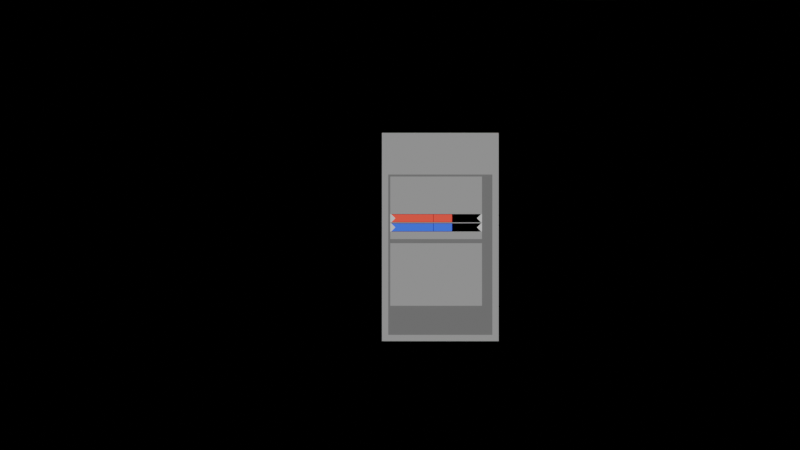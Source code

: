 # Source: UI.blend  (saved by Blender 3.0.42; exported with 4.5.12 LTS)
import bpy
from mathutils import Matrix  # noqa: F401  (used for matrix-valued properties, if any)

bpy.ops.wm.read_factory_settings(use_empty=True)
scene = bpy.context.scene
scene.name = 'Scene'

# ---- collections
col_props = bpy.data.collections.new('props'); scene.collection.children.link(col_props)
col_render = bpy.data.collections.new('render'); col_props.children.link(col_render)
col_part_window = bpy.data.collections.new('part_window'); scene.collection.children.link(col_part_window)
col_part_module = bpy.data.collections.new('part_module'); col_part_window.children.link(col_part_module)
col_bar = bpy.data.collections.new('bar'); col_part_module.children.link(col_bar)

# ---- materials (node trees are filled in below, after node groups)
mat_darkgray = bpy.data.materials.new('darkgray')
mat_darkgray.use_transparent_shadow = False
mat_darkergray = bpy.data.materials.new('darkergray')
mat_darkergray.use_transparent_shadow = False
mat_gray = bpy.data.materials.new('gray')
mat_gray.alpha_threshold = 0.0
mat_gray.use_transparent_shadow = False
mat_gray.line_color = (0.0, 0.0, 0.0, 1.0)
mat_black = bpy.data.materials.new('black')
mat_black.use_transparent_shadow = False
mat_fuel = bpy.data.materials.new('FUEL')
mat_fuel.alpha_threshold = 0.0
mat_fuel.use_transparent_shadow = False
mat_fuel.line_color = (0.0, 0.0, 0.0, 1.0)
mat_oxidizer = bpy.data.materials.new('OXIDIZER')
mat_oxidizer.alpha_threshold = 0.0
mat_oxidizer.use_transparent_shadow = False
mat_oxidizer.line_color = (0.0, 0.0, 0.0, 1.0)

# ---- material node trees
mat_darkgray.use_nodes = True; mat_darkgray.node_tree.nodes.clear()
_N = mat_darkgray.node_tree.nodes; _L = mat_darkgray.node_tree.links
n0 = _N.new('ShaderNodeOutputMaterial'); n0.name = 'Material Output'; n0.location = (300, 300)
n1 = _N.new('ShaderNodeBsdfPrincipled'); n1.name = 'Principled BSDF'; n1.location = (10, 300)
n1.distribution = 'GGX'
n1.subsurface_method = 'RANDOM_WALK_SKIN'
n1.inputs[0].default_value = (0.0, 0.0, 0.0, 1.0)
n1.inputs[3].default_value = 1.45
n1.inputs[27].default_value = (0.25, 0.25, 0.25, 1.0)
n1.inputs[28].default_value = 1.0
_L.new(n1.outputs[0], n0.inputs[0])
n0.is_active_output = True
mat_darkergray.use_nodes = True; mat_darkergray.node_tree.nodes.clear()
_N = mat_darkergray.node_tree.nodes; _L = mat_darkergray.node_tree.links
n0 = _N.new('ShaderNodeBsdfPrincipled'); n0.name = 'Principled BSDF'; n0.location = (10, 300)
n0.distribution = 'GGX'
n0.subsurface_method = 'RANDOM_WALK_SKIN'
n0.inputs[0].default_value = (0.0, 0.0, 0.0, 1.0)
n0.inputs[3].default_value = 1.45
n0.inputs[27].default_value = (0.125, 0.125, 0.125, 1.0)
n0.inputs[28].default_value = 1.0
n1 = _N.new('ShaderNodeOutputMaterial'); n1.name = 'Material Output'; n1.location = (300, 300)
_L.new(n0.outputs[0], n1.inputs[0])
n1.is_active_output = True
mat_gray.use_nodes = True; mat_gray.node_tree.nodes.clear()
_N = mat_gray.node_tree.nodes; _L = mat_gray.node_tree.links
n0 = _N.new('ShaderNodeOutputMaterial'); n0.name = 'Material Output'; n0.location = (300, 300)
n1 = _N.new('ShaderNodeBsdfPrincipled'); n1.name = 'Principled BSDF'; n1.location = (10, 300)
n1.distribution = 'GGX'
n1.subsurface_method = 'RANDOM_WALK_SKIN'
n1.inputs[0].default_value = (0.0, 0.0, 0.0, 1.0)
n1.inputs[2].default_value = 0.4
n1.inputs[3].default_value = 1.45
n1.inputs[27].default_value = (0.5029, 0.5029, 0.5029, 1.0)
n1.inputs[28].default_value = 1.0
_L.new(n1.outputs[0], n0.inputs[0])
n0.is_active_output = True
mat_black.use_nodes = True; mat_black.node_tree.nodes.clear()
_N = mat_black.node_tree.nodes; _L = mat_black.node_tree.links
n0 = _N.new('ShaderNodeBsdfPrincipled'); n0.name = 'Principled BSDF'; n0.location = (10, 300)
n0.distribution = 'GGX'
n0.subsurface_method = 'RANDOM_WALK_SKIN'
n0.inputs[0].default_value = (0.0, 0.0, 0.0, 1.0)
n0.inputs[3].default_value = 1.45
n0.inputs[27].default_value = (0.0, 0.0, 0.0, 1.0)
n0.inputs[28].default_value = 1.0
n1 = _N.new('ShaderNodeOutputMaterial'); n1.name = 'Material Output'; n1.location = (300, 300)
_L.new(n0.outputs[0], n1.inputs[0])
n1.is_active_output = True
mat_fuel.use_nodes = True; mat_fuel.node_tree.nodes.clear()
_N = mat_fuel.node_tree.nodes; _L = mat_fuel.node_tree.links
n0 = _N.new('ShaderNodeOutputMaterial'); n0.name = 'Material Output'; n0.location = (300, 300)
n1 = _N.new('ShaderNodeBsdfPrincipled'); n1.name = 'Principled BSDF'; n1.location = (10, 300)
n1.distribution = 'GGX'
n1.subsurface_method = 'RANDOM_WALK_SKIN'
n1.inputs[0].default_value = (0.0, 0.0, 0.0, 1.0)
n1.inputs[2].default_value = 0.4
n1.inputs[3].default_value = 1.45
n1.inputs[27].default_value = (1.0, 0.07819, 0.04971, 1.0)
n1.inputs[28].default_value = 1.0
_L.new(n1.outputs[0], n0.inputs[0])
n0.is_active_output = True
mat_oxidizer.use_nodes = True; mat_oxidizer.node_tree.nodes.clear()
_N = mat_oxidizer.node_tree.nodes; _L = mat_oxidizer.node_tree.links
n0 = _N.new('ShaderNodeOutputMaterial'); n0.name = 'Material Output'; n0.location = (300, 300)
n1 = _N.new('ShaderNodeBsdfPrincipled'); n1.name = 'Principled BSDF'; n1.location = (10, 300)
n1.distribution = 'GGX'
n1.subsurface_method = 'RANDOM_WALK_SKIN'
n1.inputs[0].default_value = (0.0, 0.0, 0.0, 1.0)
n1.inputs[2].default_value = 0.4
n1.inputs[3].default_value = 1.45
n1.inputs[27].default_value = (0.04971, 0.1441, 1.0, 1.0)
n1.inputs[28].default_value = 1.0
_L.new(n1.outputs[0], n0.inputs[0])
n0.is_active_output = True

# ---- world
world_world = bpy.data.worlds.new('World'); scene.world = world_world
world_world.use_nodes = True; world_world.node_tree.nodes.clear()
_N = world_world.node_tree.nodes; _L = world_world.node_tree.links
n0 = _N.new('ShaderNodeOutputWorld'); n0.name = 'World Output'; n0.location = (300, 300)
n1 = _N.new('ShaderNodeBackground'); n1.name = 'Background'; n1.location = (10, 300)
n1.inputs[0].default_value = (1.0, 1.0, 1.0, 1.0)
n1.inputs[1].default_value = 0.0
_L.new(n1.outputs[0], n0.inputs[0])
n0.is_active_output = True
world_world.color = (0.05088, 0.05088, 0.05088)
world_world.use_sun_shadow = False
world_world.sun_shadow_jitter_overblur = 0.0

# ---- cameras
cam_camera_001 = bpy.data.cameras.new('Camera.001')
cam_camera_001.type = 'ORTHO'
cam_camera_001.clip_start = 50.0
cam_camera_001.clip_end = 5555.0
cam_camera_001.ortho_scale = 1920.0

# ---- meshes
me_plane_001 = bpy.data.meshes.new('Plane.001')
me_plane_001.from_pydata([(0.0, 0.0, 1080.0), (-1000.0, 250.0, -1000.0), (-1000.0, -250.0, 2080.0), (2920.0, -250.0, -1000.0), (2920.0, 250.0, 2080.0), (2920.0, 250.0, -1000.0), (2920.0, -250.0, 2080.0), (-1000.0, 250.0, 2080.0), (1920.0, 0.0, 1080.0), (-1000.0, -250.0, -1000.0), (1920.0, 0.0, 0.0), (0.0, 0.0, 0.0)], [], [(3, 9, 1, 5), (11, 0, 2, 9), (8, 10, 3, 6), (6, 3, 5, 4), (2, 6, 4, 7), (0, 8, 6, 2), (9, 2, 7, 1), (10, 5, 1, 11), (10, 11, 9, 3), (0, 7, 4, 8), (8, 4, 5, 10), (11, 1, 7, 0)])
_uv = me_plane_001.uv_layers.new(name='UVMap')
_uv.uv.foreach_set('vector', [1.0, 0.0, 0.0, 0.0, 0.0, 0.0, 1.0, 0.0, 0.0, 0.0, 0.0, 1.0, 0.0, 1.0, 0.0, 0.0, 1.0, 1.0, 1.0, 0.0, 1.0, 0.0, 1.0, 1.0, 1.0, 1.0, 1.0, 0.0, 1.0, 0.0, 1.0, 1.0, 0.0, 1.0, 1.0, 1.0, 1.0, 1.0, 0.0, 1.0, 0.0, 1.0, 1.0, 1.0, 1.0, 1.0, 0.0, 1.0, 0.0, 0.0, 0.0, 1.0, 0.0, 1.0, 0.0, 0.0, 1.0, 0.0, 1.0, 0.0, 0.0, 0.0, 0.0, 0.0, 1.0, 0.0, 0.0, 0.0, 0.0, 0.0, 1.0, 0.0, 0.0, 1.0, 0.0, 1.0, 1.0, 1.0, 1.0, 1.0, 1.0, 1.0, 1.0, 1.0, 1.0, 0.0, 1.0, 0.0, 0.0, 0.0, 0.0, 0.0, 0.0, 1.0, 0.0, 1.0])
me_plane_001.use_remesh_fix_poles = True
me_plane_001.use_remesh_preserve_attributes = False
me_plane_001.update()
me_plane = bpy.data.meshes.new('Plane')
me_plane.from_pydata([(0.0, 0.0, 0.0), (280.0, 0.0, 0.0), (0.0, 0.0, 500.0), (280.0, 0.0, 500.0), (15.0, 0.0, 400.0), (15.0, 0.0, 15.0), (265.0, 0.0, 15.0), (265.0, 0.0, 400.0), (15.0, 10.0, 15.0), (265.0, 10.0, 15.0), (15.0, 10.0, 400.0), (265.0, 10.0, 400.0)], [], [(5, 4, 2, 0), (6, 5, 0, 1), (7, 6, 1, 3), (4, 7, 3, 2), (8, 9, 11, 10), (10, 11, 7, 4), (11, 9, 6, 7), (9, 8, 5, 6), (8, 10, 4, 5)])
me_plane.polygons.foreach_set('material_index', [0, 0, 0, 0, 1, 0, 0, 0, 0])
_uv = me_plane.uv_layers.new(name='UVMap')
_uv.uv.foreach_set('vector', [0.05357, 0.03, 0.05357, 0.97, 0.0, 1.0, 0.0, 0.0, 0.9464, 0.03, 0.05357, 0.03, 0.0, 0.0, 1.0, 0.0, 0.9464, 0.97, 0.9464, 0.03, 1.0, 0.0, 1.0, 1.0, 0.05357, 0.97, 0.9464, 0.97, 1.0, 1.0, 0.0, 1.0, 0.0, 0.0, 1.0, 0.0, 1.0, 1.0, 0.0, 1.0, 0.0, 1.0, 1.0, 1.0, 0.9464, 0.97, 0.05357, 0.97, 1.0, 1.0, 1.0, 0.0, 0.9464, 0.03, 0.9464, 0.97, 1.0, 0.0, 0.0, 0.0, 0.05357, 0.03, 0.9464, 0.03, 0.0, 0.0, 0.0, 1.0, 0.05357, 0.97, 0.05357, 0.03])
me_plane.materials.append(mat_darkgray)
me_plane.materials.append(mat_darkergray)
me_plane.use_remesh_fix_poles = True
me_plane.use_remesh_preserve_attributes = False
me_plane.update()
me_plane_002 = bpy.data.meshes.new('Plane.002')
me_plane_002.from_pydata([(0.0, 0.0, 0.0), (220.0, 0.0, 0.0), (0.0, 0.0, 150.0), (220.0, 0.0, 150.0)], [], [(0, 1, 3, 2)])
_uv = me_plane_002.uv_layers.new(name='UVMap')
_uv.uv.foreach_set('vector', [0.0, 0.0, 1.0, 0.0, 1.0, 1.0, 0.0, 1.0])
me_plane_002.materials.append(mat_darkgray)
me_plane_002.use_remesh_fix_poles = True
me_plane_002.use_remesh_preserve_attributes = False
me_plane_002.update()
me_plane_004 = bpy.data.meshes.new('Plane.004')
me_plane_004.from_pydata([(0.0, 0.0, 0.0), (220.0, 0.0, 0.0), (0.0, 0.0, 150.0), (220.0, 0.0, 150.0)], [], [(0, 1, 3, 2)])
_uv = me_plane_004.uv_layers.new(name='UVMap')
_uv.uv.foreach_set('vector', [0.0, 0.0, 1.0, 0.0, 1.0, 1.0, 0.0, 1.0])
me_plane_004.materials.append(mat_darkgray)
me_plane_004.use_remesh_fix_poles = True
me_plane_004.use_remesh_preserve_attributes = False
me_plane_004.update()
me_plane_006 = bpy.data.meshes.new('Plane.006')
me_plane_006.from_pydata([(2.0, 0.0, 0.0), (2.0, 0.0, 20.0), (218.0, 0.0, 20.0), (218.0, 0.0, 0.0), (12.0, 0.0, 10.0), (208.0, 0.0, 10.0), (0.0, 0.0, 0.0), (0.0, 0.0, 20.0), (220.0, 0.0, 20.0), (220.0, 0.0, 0.0)], [], [(5, 2, 1, 4), (3, 5, 4, 0), (5, 3, 2), (4, 1, 0), (0, 1, 7, 6), (2, 3, 9, 8)])
me_plane_006.polygons.foreach_set('material_index', [1, 1, 0, 0, 0, 0])
_uv = me_plane_006.uv_layers.new(name='UVMap')
_uv.uv.foreach_set('vector', [0.0, 0.0, 0.0, 0.0, 0.0, 0.0, 0.0, 0.0, 0.0, 0.0, 0.0, 0.0, 0.0, 0.0, 0.0, 0.0, 0.0, 0.0, 0.0, 0.0, 0.0, 0.0, 0.0, 0.0, 0.0, 0.0, 0.0, 0.0, 0.0, 0.0, 0.0, 0.0, 0.0, 0.0, 0.0, 0.0, 0.0, 0.0, 0.0, 0.0, 0.0, 0.0, 0.0, 0.0])
me_plane_006.materials.append(mat_gray)
me_plane_006.materials.append(mat_black)
me_plane_006.use_remesh_fix_poles = True
me_plane_006.use_remesh_preserve_attributes = False
me_plane_006.update()
me_plane_007 = bpy.data.meshes.new('Plane.007')
me_plane_007.from_pydata([(103.0, 0.0, 0.0), (147.0, 0.0, 0.0), (103.0, 0.0, 18.0), (147.0, 0.0, 18.0), (103.0, 0.0, 9.0), (147.0, 0.0, 9.0), (2.0, 0.0, 0.0), (102.0, 0.0, 0.0), (2.0, 0.0, 18.0), (102.0, 0.0, 18.0), (11.0, 0.0, 9.0), (102.0, 0.0, 9.0)], [], [(4, 5, 3, 2), (0, 1, 5, 4), (10, 11, 9, 8), (6, 7, 11, 10)])
_uv = me_plane_007.uv_layers.new(name='UVMap')
_uv.uv.foreach_set('vector', [0.0, 0.5, 1.0, 0.5, 1.0, 1.0, 0.0, 1.0, 0.0, 0.0, 1.0, 0.0, 1.0, 0.5, 0.0, 0.5, 0.0, 0.5, 1.0, 0.5, 1.0, 1.0, 0.0, 1.0, 0.0, 0.0, 1.0, 0.0, 1.0, 0.5, 0.0, 0.5])
me_plane_007.materials.append(mat_fuel)
me_plane_007.use_remesh_fix_poles = True
me_plane_007.use_remesh_preserve_attributes = False
me_plane_007.update()
me_plane_010 = bpy.data.meshes.new('Plane.010')
me_plane_010.from_pydata([(2.0, 0.0, 0.0), (2.0, 0.0, 20.0), (218.0, 0.0, 20.0), (218.0, 0.0, 0.0), (12.0, 0.0, 10.0), (208.0, 0.0, 10.0), (0.0, 0.0, 0.0), (0.0, 0.0, 20.0), (220.0, 0.0, 20.0), (220.0, 0.0, 0.0)], [], [(5, 2, 1, 4), (3, 5, 4, 0), (5, 3, 2), (4, 1, 0), (0, 1, 7, 6), (2, 3, 9, 8)])
me_plane_010.polygons.foreach_set('material_index', [1, 1, 0, 0, 0, 0])
_uv = me_plane_010.uv_layers.new(name='UVMap')
_uv.uv.foreach_set('vector', [0.0, 0.0, 0.0, 0.0, 0.0, 0.0, 0.0, 0.0, 0.0, 0.0, 0.0, 0.0, 0.0, 0.0, 0.0, 0.0, 0.0, 0.0, 0.0, 0.0, 0.0, 0.0, 0.0, 0.0, 0.0, 0.0, 0.0, 0.0, 0.0, 0.0, 0.0, 0.0, 0.0, 0.0, 0.0, 0.0, 0.0, 0.0, 0.0, 0.0, 0.0, 0.0, 0.0, 0.0])
me_plane_010.materials.append(mat_gray)
me_plane_010.materials.append(mat_black)
me_plane_010.use_remesh_fix_poles = True
me_plane_010.use_remesh_preserve_attributes = False
me_plane_010.update()
me_plane_011 = bpy.data.meshes.new('Plane.011')
me_plane_011.from_pydata([(103.0, 0.0, 0.0), (147.0, 0.0, 0.0), (103.0, 0.0, 18.0), (147.0, 0.0, 18.0), (103.0, 0.0, 9.0), (147.0, 0.0, 9.0), (2.0, 0.0, 0.0), (102.0, 0.0, 0.0), (2.0, 0.0, 18.0), (102.0, 0.0, 18.0), (11.0, 0.0, 9.0), (102.0, 0.0, 9.0)], [], [(4, 5, 3, 2), (0, 1, 5, 4), (10, 11, 9, 8), (6, 7, 11, 10)])
_uv = me_plane_011.uv_layers.new(name='UVMap')
_uv.uv.foreach_set('vector', [0.0, 0.5, 1.0, 0.5, 1.0, 1.0, 0.0, 1.0, 0.0, 0.0, 1.0, 0.0, 1.0, 0.5, 0.0, 0.5, 0.0, 0.5, 1.0, 0.5, 1.0, 1.0, 0.0, 1.0, 0.0, 0.0, 1.0, 0.0, 1.0, 0.5, 0.0, 0.5])
me_plane_011.materials.append(mat_oxidizer)
me_plane_011.use_remesh_fix_poles = True
me_plane_011.use_remesh_preserve_attributes = False
me_plane_011.update()

# ---- objects
ob_border_1920_1080 = bpy.data.objects.new('border_1920_1080', me_plane_001)
ob_camera = bpy.data.objects.new('Camera', cam_camera_001)
ob_part_window = bpy.data.objects.new('part_window', me_plane)
ob_partmodule = bpy.data.objects.new('partmodule', me_plane_002)
ob_partmodule_001 = bpy.data.objects.new('partmodule.001', me_plane_004)
ob_bg = bpy.data.objects.new('bg', me_plane_006)
ob_partmodule_003 = bpy.data.objects.new('partmodule.003', me_plane_007)
ob_bg_001 = bpy.data.objects.new('bg.001', me_plane_010)
ob_partmodule_002 = bpy.data.objects.new('partmodule.002', me_plane_011)

# ---- transforms, parenting, visibility, modifiers, constraints
ob_border_1920_1080.location = (0.0, 0.0, 0.0)
ob_camera.location = (960.0, -2714.0, 540.0)
ob_camera.rotation_euler = (1.571, -0.0, 6.283)
ob_part_window.location = (917.2, -3.517e-05, 261.8)
ob_partmodule.location = (937.2, -10.0, 506.8)
ob_partmodule_001.location = (937.2, -10.0, 346.8)
ob_bg.location = (937.2, -20.0, 546.8)
ob_partmodule_003.location = (938.2, -25.0, 547.8)
ob_bg_001.location = (937.2, -20.0, 524.8)
ob_partmodule_002.location = (938.2, -25.0, 525.8)

# ---- collection membership
col_props.objects.link(ob_border_1920_1080)
col_render.objects.link(ob_camera)
col_part_window.objects.link(ob_part_window)
col_part_module.objects.link(ob_partmodule)
col_part_module.objects.link(ob_partmodule_001)
col_bar.objects.link(ob_bg)
col_bar.objects.link(ob_partmodule_003)
col_bar.objects.link(ob_bg_001)
col_bar.objects.link(ob_partmodule_002)
def _layer_coll(name, lc=None):
    lc = lc or bpy.context.view_layer.layer_collection
    for c in lc.children:
        if c.name == name: return c
        r = _layer_coll(name, c)
        if r: return r
_layer_coll('render').exclude = True

# ---- scene / render settings (as saved in the file)
scene.camera = ob_camera
scene.frame_start = 1; scene.frame_end = 250; scene.frame_set(1)
scene.render.engine = 'BLENDER_EEVEE_NEXT'
scene.render.resolution_x = 3840
scene.render.resolution_y = 2160
scene.render.film_transparent = True
scene.cycles.sampling_pattern = 'TABULATED_SOBOL'
scene.cycles.use_light_tree = False
scene.view_settings.view_transform = 'Filmic'
bpy.context.view_layer.update()
